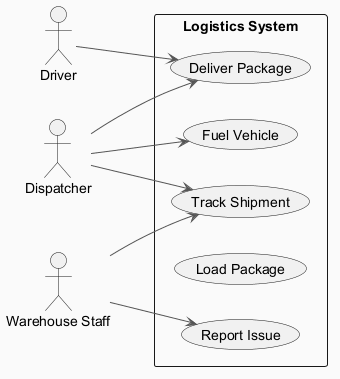

The diagram above was rendered by PlantUML. Its source (embedded in the PNG):
@startuml
skinparam backgroundColor #FAFAFA
skinparam classBackgroundColor #FFF3E0
skinparam classBorderColor #E65100
skinparam ArrowColor #555555
left to right direction
actor "Dispatcher" as D
actor "Driver" as D1
actor "Warehouse Staff" as WS
rectangle "Logistics System" {
  usecase "Deliver Package" as UC_DeliverPackage
  usecase "Fuel Vehicle" as UC_FuelVehicle
  usecase "Report Issue" as UC_ReportIssue
  usecase "Load Package" as UC_LoadPackage
  usecase "Track Shipment" as UC_TrackShipment
}
D --> UC_TrackShipment
D --> UC_FuelVehicle
D --> UC_DeliverPackage
D1 --> UC_DeliverPackage
WS --> UC_ReportIssue
WS --> UC_TrackShipment
@enduml